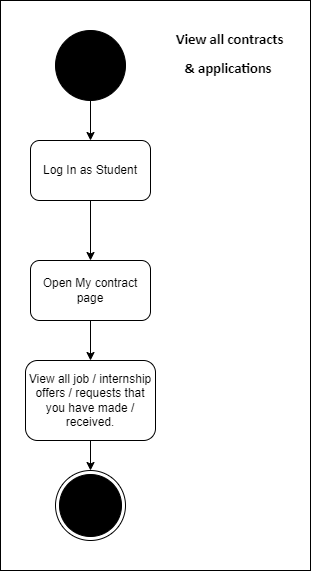

The diagram above was exported from draw.io. Its source (the exported page's mxGraphModel, read from the mxfile embedded in the PNG):
<mxGraphModel dx="4478" dy="1489" grid="1" gridSize="10" guides="1" tooltips="1" connect="1" arrows="1" fold="1" page="1" pageScale="1" pageWidth="827" pageHeight="1169" math="0" shadow="0">
  <root>
    <mxCell id="0" />
    <mxCell id="1" parent="0" />
    <mxCell id="vEtB-8FTPhb35O9vDsRM-10" style="edgeStyle=orthogonalEdgeStyle;rounded=0;orthogonalLoop=1;jettySize=auto;html=1;entryX=0.5;entryY=0;entryDx=0;entryDy=0;" edge="1" parent="1">
      <mxGeometry relative="1" as="geometry">
        <mxPoint x="280" y="890" as="targetPoint" />
      </mxGeometry>
    </mxCell>
    <mxCell id="vEtB-8FTPhb35O9vDsRM-23" value="" style="whiteSpace=wrap;html=1;" vertex="1" parent="1">
      <mxGeometry x="-160" y="530" width="310" height="570" as="geometry" />
    </mxCell>
    <mxCell id="vEtB-8FTPhb35O9vDsRM-24" style="edgeStyle=orthogonalEdgeStyle;rounded=0;orthogonalLoop=1;jettySize=auto;html=1;entryX=0.5;entryY=0;entryDx=0;entryDy=0;" edge="1" parent="1" source="vEtB-8FTPhb35O9vDsRM-25" target="vEtB-8FTPhb35O9vDsRM-28">
      <mxGeometry relative="1" as="geometry" />
    </mxCell>
    <mxCell id="vEtB-8FTPhb35O9vDsRM-25" value="" style="ellipse;whiteSpace=wrap;html=1;aspect=fixed;fillColor=#000000;" vertex="1" parent="1">
      <mxGeometry x="-105" y="560" width="70" height="70" as="geometry" />
    </mxCell>
    <mxCell id="vEtB-8FTPhb35O9vDsRM-26" value="&lt;h1&gt;&lt;span style=&quot;font-size: 11.0pt ; line-height: 107% ; font-family: &amp;#34;calibri&amp;#34; , sans-serif&quot;&gt;View all contracts&lt;br/&gt;&amp;amp; applications&amp;nbsp;&lt;/span&gt;&lt;br&gt;&lt;/h1&gt;" style="text;html=1;align=center;verticalAlign=middle;resizable=0;points=[];autosize=1;strokeColor=none;fillColor=none;" vertex="1" parent="1">
      <mxGeometry x="9" y="540" width="120" height="80" as="geometry" />
    </mxCell>
    <mxCell id="vEtB-8FTPhb35O9vDsRM-27" style="edgeStyle=orthogonalEdgeStyle;rounded=0;orthogonalLoop=1;jettySize=auto;html=1;entryX=0.5;entryY=0;entryDx=0;entryDy=0;" edge="1" parent="1" source="vEtB-8FTPhb35O9vDsRM-28" target="vEtB-8FTPhb35O9vDsRM-31">
      <mxGeometry relative="1" as="geometry" />
    </mxCell>
    <mxCell id="vEtB-8FTPhb35O9vDsRM-28" value="Log In as Student" style="rounded=1;whiteSpace=wrap;html=1;fillColor=#FFFFFF;" vertex="1" parent="1">
      <mxGeometry x="-130" y="670" width="120" height="60" as="geometry" />
    </mxCell>
    <mxCell id="vEtB-8FTPhb35O9vDsRM-29" value="" style="ellipse;html=1;shape=endState;fillColor=#000000;strokeColor=#000000;" vertex="1" parent="1">
      <mxGeometry x="-105" y="1000" width="70" height="70" as="geometry" />
    </mxCell>
    <mxCell id="vEtB-8FTPhb35O9vDsRM-30" style="edgeStyle=orthogonalEdgeStyle;rounded=0;orthogonalLoop=1;jettySize=auto;html=1;entryX=0.5;entryY=0;entryDx=0;entryDy=0;" edge="1" parent="1" source="vEtB-8FTPhb35O9vDsRM-31" target="vEtB-8FTPhb35O9vDsRM-33">
      <mxGeometry relative="1" as="geometry" />
    </mxCell>
    <mxCell id="vEtB-8FTPhb35O9vDsRM-31" value="Open My contract page" style="rounded=1;whiteSpace=wrap;html=1;" vertex="1" parent="1">
      <mxGeometry x="-130" y="790" width="120" height="60" as="geometry" />
    </mxCell>
    <mxCell id="vEtB-8FTPhb35O9vDsRM-32" style="edgeStyle=orthogonalEdgeStyle;rounded=0;orthogonalLoop=1;jettySize=auto;html=1;entryX=0.5;entryY=0;entryDx=0;entryDy=0;" edge="1" parent="1" source="vEtB-8FTPhb35O9vDsRM-33" target="vEtB-8FTPhb35O9vDsRM-29">
      <mxGeometry relative="1" as="geometry" />
    </mxCell>
    <mxCell id="vEtB-8FTPhb35O9vDsRM-33" value="View all job / internship offers / requests that you have made / received." style="rounded=1;whiteSpace=wrap;html=1;" vertex="1" parent="1">
      <mxGeometry x="-135" y="890" width="130" height="80" as="geometry" />
    </mxCell>
    <mxCell id="vEtB-8FTPhb35O9vDsRM-34" style="edgeStyle=orthogonalEdgeStyle;rounded=0;orthogonalLoop=1;jettySize=auto;html=1;entryX=0.5;entryY=0;entryDx=0;entryDy=0;" edge="1" parent="1">
      <mxGeometry relative="1" as="geometry">
        <mxPoint x="-70" y="1250" as="targetPoint" />
      </mxGeometry>
    </mxCell>
  </root>
</mxGraphModel>